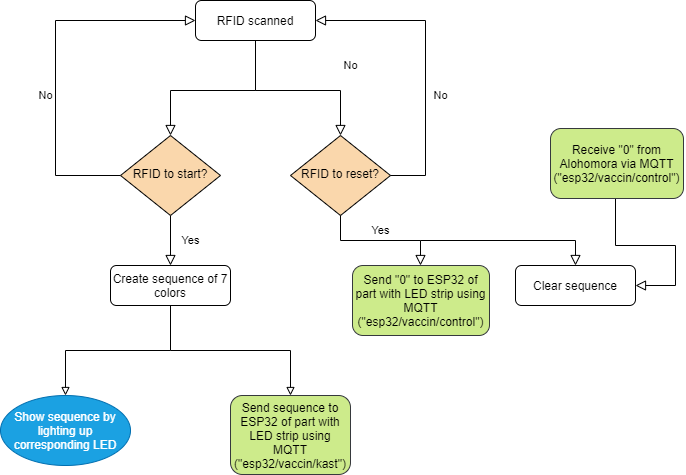

The diagram above was exported from draw.io. Its source (the exported page's mxGraphModel, read from the mxfile embedded in the PNG):
<mxGraphModel dx="1038" dy="523" grid="0" gridSize="5" guides="1" tooltips="1" connect="1" arrows="1" fold="1" page="1" pageScale="1" pageWidth="827" pageHeight="1169" math="0" shadow="0">
  <root>
    <mxCell id="WIyWlLk6GJQsqaUBKTNV-0" />
    <mxCell id="WIyWlLk6GJQsqaUBKTNV-1" parent="WIyWlLk6GJQsqaUBKTNV-0" />
    <mxCell id="WIyWlLk6GJQsqaUBKTNV-2" value="" style="rounded=0;html=1;jettySize=auto;orthogonalLoop=1;fontSize=11;endArrow=block;endFill=0;endSize=8;strokeWidth=1;shadow=0;labelBackgroundColor=none;edgeStyle=orthogonalEdgeStyle;" parent="WIyWlLk6GJQsqaUBKTNV-1" source="WIyWlLk6GJQsqaUBKTNV-3" target="WIyWlLk6GJQsqaUBKTNV-6" edge="1">
      <mxGeometry relative="1" as="geometry">
        <Array as="points">
          <mxPoint x="305" y="125" />
          <mxPoint x="220" y="125" />
        </Array>
      </mxGeometry>
    </mxCell>
    <mxCell id="WIyWlLk6GJQsqaUBKTNV-3" value="RFID scanned" style="rounded=1;whiteSpace=wrap;html=1;fontSize=12;glass=0;strokeWidth=1;shadow=0;" parent="WIyWlLk6GJQsqaUBKTNV-1" vertex="1">
      <mxGeometry x="245" y="35" width="120" height="40" as="geometry" />
    </mxCell>
    <mxCell id="WIyWlLk6GJQsqaUBKTNV-4" value="Yes" style="rounded=0;html=1;jettySize=auto;orthogonalLoop=1;fontSize=11;endArrow=block;endFill=0;endSize=8;strokeWidth=1;shadow=0;labelBackgroundColor=none;edgeStyle=orthogonalEdgeStyle;entryX=0.5;entryY=0;entryDx=0;entryDy=0;" parent="WIyWlLk6GJQsqaUBKTNV-1" source="WIyWlLk6GJQsqaUBKTNV-6" target="WIyWlLk6GJQsqaUBKTNV-12" edge="1">
      <mxGeometry y="20" relative="1" as="geometry">
        <mxPoint as="offset" />
        <mxPoint x="220" y="290" as="targetPoint" />
      </mxGeometry>
    </mxCell>
    <mxCell id="WIyWlLk6GJQsqaUBKTNV-5" value="No" style="edgeStyle=orthogonalEdgeStyle;rounded=0;html=1;jettySize=auto;orthogonalLoop=1;fontSize=11;endArrow=block;endFill=0;endSize=8;strokeWidth=1;shadow=0;labelBackgroundColor=none;entryX=0;entryY=0.5;entryDx=0;entryDy=0;" parent="WIyWlLk6GJQsqaUBKTNV-1" source="WIyWlLk6GJQsqaUBKTNV-6" target="WIyWlLk6GJQsqaUBKTNV-3" edge="1">
      <mxGeometry x="-0.1946" y="10" relative="1" as="geometry">
        <mxPoint as="offset" />
        <mxPoint x="165" y="105" as="targetPoint" />
        <Array as="points">
          <mxPoint x="105" y="210" />
          <mxPoint x="105" y="55" />
        </Array>
      </mxGeometry>
    </mxCell>
    <mxCell id="WIyWlLk6GJQsqaUBKTNV-6" value="RFID to start?" style="rhombus;whiteSpace=wrap;html=1;shadow=0;fontFamily=Helvetica;fontSize=12;align=center;strokeWidth=1;spacing=6;spacingTop=-4;fillColor=#fad7ac;" parent="WIyWlLk6GJQsqaUBKTNV-1" vertex="1">
      <mxGeometry x="170" y="170" width="100" height="80" as="geometry" />
    </mxCell>
    <mxCell id="WIyWlLk6GJQsqaUBKTNV-11" value="Send sequence to ESP32 of part with LED strip using MQTT&lt;br&gt;(&quot;esp32/vaccin/kast&quot;)" style="rounded=1;whiteSpace=wrap;html=1;fontSize=12;glass=0;strokeWidth=1;shadow=0;fillColor=#cdeb8b;strokeColor=#36393d;" parent="WIyWlLk6GJQsqaUBKTNV-1" vertex="1">
      <mxGeometry x="280" y="430" width="120" height="79" as="geometry" />
    </mxCell>
    <mxCell id="LrL23ddSsd_TqDN3ufTG-3" style="edgeStyle=orthogonalEdgeStyle;rounded=0;orthogonalLoop=1;jettySize=auto;html=1;exitX=0.5;exitY=1;exitDx=0;exitDy=0;entryX=0.5;entryY=0;entryDx=0;entryDy=0;endArrow=block;endFill=0;" parent="WIyWlLk6GJQsqaUBKTNV-1" source="WIyWlLk6GJQsqaUBKTNV-12" target="LrL23ddSsd_TqDN3ufTG-5" edge="1">
      <mxGeometry relative="1" as="geometry">
        <mxPoint x="115" y="430" as="targetPoint" />
      </mxGeometry>
    </mxCell>
    <mxCell id="WIyWlLk6GJQsqaUBKTNV-12" value="Create sequence of 7 colors" style="rounded=1;whiteSpace=wrap;html=1;fontSize=12;glass=0;strokeWidth=1;shadow=0;" parent="WIyWlLk6GJQsqaUBKTNV-1" vertex="1">
      <mxGeometry x="160" y="300" width="120" height="40" as="geometry" />
    </mxCell>
    <mxCell id="LrL23ddSsd_TqDN3ufTG-5" value="&lt;span&gt;Show sequence by lighting up corresponding LED&lt;/span&gt;" style="ellipse;whiteSpace=wrap;html=1;strokeColor=#006EAF;fillColor=#1ba1e2;fontColor=#ffffff;" parent="WIyWlLk6GJQsqaUBKTNV-1" vertex="1">
      <mxGeometry x="50" y="430" width="130" height="70" as="geometry" />
    </mxCell>
    <mxCell id="rcT4i3Y5O3cJU8CF9MDY-0" style="edgeStyle=orthogonalEdgeStyle;rounded=0;orthogonalLoop=1;jettySize=auto;html=1;entryX=0.5;entryY=0;entryDx=0;entryDy=0;endArrow=block;endFill=0;" edge="1" parent="WIyWlLk6GJQsqaUBKTNV-1" target="WIyWlLk6GJQsqaUBKTNV-11">
      <mxGeometry relative="1" as="geometry">
        <mxPoint x="250" y="455" as="targetPoint" />
        <mxPoint x="220" y="385" as="sourcePoint" />
      </mxGeometry>
    </mxCell>
    <mxCell id="rcT4i3Y5O3cJU8CF9MDY-1" value="RFID to reset?" style="rhombus;whiteSpace=wrap;html=1;shadow=0;fontFamily=Helvetica;fontSize=12;align=center;strokeWidth=1;spacing=6;spacingTop=-4;fillColor=#fad7ac;" vertex="1" parent="WIyWlLk6GJQsqaUBKTNV-1">
      <mxGeometry x="340" y="170" width="100" height="80" as="geometry" />
    </mxCell>
    <mxCell id="rcT4i3Y5O3cJU8CF9MDY-2" value="No" style="edgeStyle=orthogonalEdgeStyle;rounded=0;html=1;jettySize=auto;orthogonalLoop=1;fontSize=11;endArrow=block;endFill=0;endSize=8;strokeWidth=1;shadow=0;labelBackgroundColor=none;entryX=0.5;entryY=0;entryDx=0;entryDy=0;" edge="1" parent="WIyWlLk6GJQsqaUBKTNV-1" target="rcT4i3Y5O3cJU8CF9MDY-1">
      <mxGeometry x="0.3333" y="27" relative="1" as="geometry">
        <mxPoint x="-17" y="-25" as="offset" />
        <mxPoint x="415" y="165" as="targetPoint" />
        <Array as="points">
          <mxPoint x="305" y="125" />
          <mxPoint x="390" y="125" />
        </Array>
        <mxPoint x="305" y="120" as="sourcePoint" />
      </mxGeometry>
    </mxCell>
    <mxCell id="rcT4i3Y5O3cJU8CF9MDY-3" value="No" style="edgeStyle=orthogonalEdgeStyle;rounded=0;html=1;jettySize=auto;orthogonalLoop=1;fontSize=11;endArrow=block;endFill=0;endSize=8;strokeWidth=1;shadow=0;labelBackgroundColor=none;entryX=1;entryY=0.5;entryDx=0;entryDy=0;exitX=1;exitY=0.5;exitDx=0;exitDy=0;" edge="1" parent="WIyWlLk6GJQsqaUBKTNV-1" source="rcT4i3Y5O3cJU8CF9MDY-1" target="WIyWlLk6GJQsqaUBKTNV-3">
      <mxGeometry x="-0.2333" y="-15" relative="1" as="geometry">
        <mxPoint as="offset" />
        <mxPoint x="395" y="175" as="targetPoint" />
        <Array as="points">
          <mxPoint x="475" y="210" />
          <mxPoint x="475" y="55" />
        </Array>
        <mxPoint x="310" y="125" as="sourcePoint" />
      </mxGeometry>
    </mxCell>
    <mxCell id="rcT4i3Y5O3cJU8CF9MDY-4" value="Yes" style="edgeStyle=orthogonalEdgeStyle;rounded=0;html=1;jettySize=auto;orthogonalLoop=1;fontSize=11;endArrow=block;endFill=0;endSize=8;strokeWidth=1;shadow=0;labelBackgroundColor=none;" edge="1" parent="WIyWlLk6GJQsqaUBKTNV-1">
      <mxGeometry y="10" relative="1" as="geometry">
        <mxPoint as="offset" />
        <mxPoint x="470" y="300" as="targetPoint" />
        <Array as="points">
          <mxPoint x="390" y="275" />
          <mxPoint x="470" y="275" />
        </Array>
        <mxPoint x="390" y="250" as="sourcePoint" />
      </mxGeometry>
    </mxCell>
    <mxCell id="rcT4i3Y5O3cJU8CF9MDY-5" value="Clear sequence" style="rounded=1;whiteSpace=wrap;html=1;fontSize=12;glass=0;strokeWidth=1;shadow=0;" vertex="1" parent="WIyWlLk6GJQsqaUBKTNV-1">
      <mxGeometry x="565" y="300" width="120" height="40" as="geometry" />
    </mxCell>
    <mxCell id="rcT4i3Y5O3cJU8CF9MDY-6" value="Send &quot;0&quot; to ESP32 of part with LED strip using MQTT&lt;br&gt;(&quot;esp32/vaccin/control&quot;)" style="rounded=1;whiteSpace=wrap;html=1;fontSize=12;glass=0;strokeWidth=1;shadow=0;fillColor=#cdeb8b;strokeColor=#36393d;" vertex="1" parent="WIyWlLk6GJQsqaUBKTNV-1">
      <mxGeometry x="402" y="300" width="137" height="70" as="geometry" />
    </mxCell>
    <mxCell id="rcT4i3Y5O3cJU8CF9MDY-7" value="" style="edgeStyle=orthogonalEdgeStyle;rounded=0;html=1;jettySize=auto;orthogonalLoop=1;fontSize=11;endArrow=block;endFill=0;endSize=8;strokeWidth=1;shadow=0;labelBackgroundColor=none;entryX=0.5;entryY=0;entryDx=0;entryDy=0;" edge="1" parent="WIyWlLk6GJQsqaUBKTNV-1" target="rcT4i3Y5O3cJU8CF9MDY-5">
      <mxGeometry y="10" relative="1" as="geometry">
        <mxPoint as="offset" />
        <mxPoint x="680" y="300" as="targetPoint" />
        <Array as="points">
          <mxPoint x="625" y="275" />
        </Array>
        <mxPoint x="470" y="275" as="sourcePoint" />
      </mxGeometry>
    </mxCell>
    <mxCell id="rcT4i3Y5O3cJU8CF9MDY-9" value="" style="edgeStyle=orthogonalEdgeStyle;rounded=0;html=1;jettySize=auto;orthogonalLoop=1;fontSize=11;endArrow=block;endFill=0;endSize=8;strokeWidth=1;shadow=0;labelBackgroundColor=none;exitX=0.5;exitY=1;exitDx=0;exitDy=0;entryX=1;entryY=0.5;entryDx=0;entryDy=0;" edge="1" parent="WIyWlLk6GJQsqaUBKTNV-1" source="rcT4i3Y5O3cJU8CF9MDY-10" target="rcT4i3Y5O3cJU8CF9MDY-5">
      <mxGeometry y="10" relative="1" as="geometry">
        <mxPoint as="offset" />
        <mxPoint x="700" y="315" as="targetPoint" />
        <Array as="points">
          <mxPoint x="665" y="280" />
          <mxPoint x="725" y="280" />
          <mxPoint x="725" y="320" />
        </Array>
        <mxPoint x="666" y="161" as="sourcePoint" />
      </mxGeometry>
    </mxCell>
    <mxCell id="rcT4i3Y5O3cJU8CF9MDY-10" value="Receive &quot;0&quot; from Alohomora via MQTT&lt;br&gt;(&quot;esp32/vaccin/control&quot;)" style="rounded=1;whiteSpace=wrap;html=1;fontSize=12;glass=0;strokeWidth=1;shadow=0;fillColor=#cdeb8b;strokeColor=#36393d;" vertex="1" parent="WIyWlLk6GJQsqaUBKTNV-1">
      <mxGeometry x="600" y="163" width="133" height="70" as="geometry" />
    </mxCell>
  </root>
</mxGraphModel>